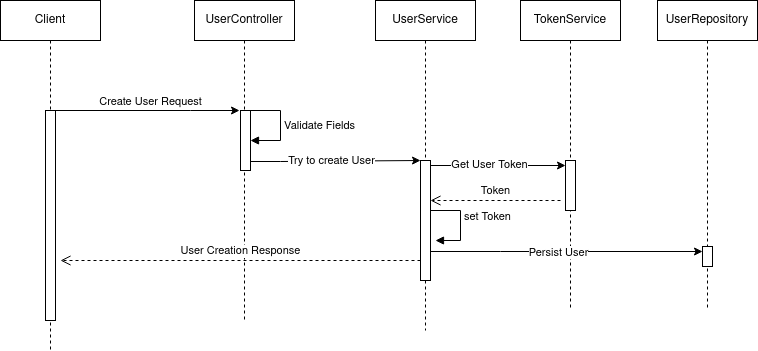

The diagram above was exported from draw.io. Its source (the exported page's mxGraphModel, read from the mxfile embedded in the PNG):
<mxGraphModel dx="1674" dy="787" grid="1" gridSize="10" guides="1" tooltips="1" connect="1" arrows="1" fold="1" page="1" pageScale="1" pageWidth="827" pageHeight="1169" math="0" shadow="0">
  <root>
    <mxCell id="0" />
    <mxCell id="1" parent="0" />
    <mxCell id="N-bLZEELXIp0f8l0F7Vz-20" value="Client" style="shape=umlLifeline;perimeter=lifelinePerimeter;whiteSpace=wrap;html=1;container=1;dropTarget=0;collapsible=0;recursiveResize=0;outlineConnect=0;portConstraint=eastwest;newEdgeStyle={&quot;edgeStyle&quot;:&quot;elbowEdgeStyle&quot;,&quot;elbow&quot;:&quot;vertical&quot;,&quot;curved&quot;:0,&quot;rounded&quot;:0};" vertex="1" parent="1">
      <mxGeometry x="170" y="120" width="100" height="350" as="geometry" />
    </mxCell>
    <mxCell id="N-bLZEELXIp0f8l0F7Vz-22" value="" style="html=1;points=[[0,0,0,0,5],[0,1,0,0,-5],[1,0,0,0,5],[1,1,0,0,-5]];perimeter=orthogonalPerimeter;outlineConnect=0;targetShapes=umlLifeline;portConstraint=eastwest;newEdgeStyle={&quot;curved&quot;:0,&quot;rounded&quot;:0};" vertex="1" parent="N-bLZEELXIp0f8l0F7Vz-20">
      <mxGeometry x="45" y="110" width="10" height="210" as="geometry" />
    </mxCell>
    <mxCell id="N-bLZEELXIp0f8l0F7Vz-21" value="UserController" style="shape=umlLifeline;perimeter=lifelinePerimeter;whiteSpace=wrap;html=1;container=1;dropTarget=0;collapsible=0;recursiveResize=0;outlineConnect=0;portConstraint=eastwest;newEdgeStyle={&quot;edgeStyle&quot;:&quot;elbowEdgeStyle&quot;,&quot;elbow&quot;:&quot;vertical&quot;,&quot;curved&quot;:0,&quot;rounded&quot;:0};" vertex="1" parent="1">
      <mxGeometry x="364" y="120" width="100" height="320" as="geometry" />
    </mxCell>
    <mxCell id="N-bLZEELXIp0f8l0F7Vz-31" value="" style="html=1;points=[[0,0,0,0,5],[0,1,0,0,-5],[1,0,0,0,5],[1,1,0,0,-5]];perimeter=orthogonalPerimeter;outlineConnect=0;targetShapes=umlLifeline;portConstraint=eastwest;newEdgeStyle={&quot;curved&quot;:0,&quot;rounded&quot;:0};" vertex="1" parent="N-bLZEELXIp0f8l0F7Vz-21">
      <mxGeometry x="46" y="110" width="10" height="60" as="geometry" />
    </mxCell>
    <mxCell id="N-bLZEELXIp0f8l0F7Vz-32" value="Validate Fields" style="html=1;align=left;spacingLeft=2;endArrow=block;rounded=0;edgeStyle=orthogonalEdgeStyle;curved=0;rounded=0;" edge="1" target="N-bLZEELXIp0f8l0F7Vz-31" parent="N-bLZEELXIp0f8l0F7Vz-21">
      <mxGeometry relative="1" as="geometry">
        <mxPoint x="56" y="110" as="sourcePoint" />
        <Array as="points">
          <mxPoint x="86" y="140" />
        </Array>
      </mxGeometry>
    </mxCell>
    <mxCell id="N-bLZEELXIp0f8l0F7Vz-23" style="edgeStyle=orthogonalEdgeStyle;rounded=0;orthogonalLoop=1;jettySize=auto;html=1;curved=0;" edge="1" parent="1" source="N-bLZEELXIp0f8l0F7Vz-22">
      <mxGeometry relative="1" as="geometry">
        <mxPoint x="409" y="230" as="targetPoint" />
        <Array as="points">
          <mxPoint x="360" y="230" />
          <mxPoint x="360" y="230" />
        </Array>
      </mxGeometry>
    </mxCell>
    <mxCell id="N-bLZEELXIp0f8l0F7Vz-25" value="Create User Request" style="edgeLabel;html=1;align=center;verticalAlign=middle;resizable=0;points=[];" vertex="1" connectable="0" parent="N-bLZEELXIp0f8l0F7Vz-23">
      <mxGeometry x="-0.2433" y="1" relative="1" as="geometry">
        <mxPoint x="24" y="-9" as="offset" />
      </mxGeometry>
    </mxCell>
    <mxCell id="N-bLZEELXIp0f8l0F7Vz-35" value="UserService" style="shape=umlLifeline;perimeter=lifelinePerimeter;whiteSpace=wrap;html=1;container=1;dropTarget=0;collapsible=0;recursiveResize=0;outlineConnect=0;portConstraint=eastwest;newEdgeStyle={&quot;edgeStyle&quot;:&quot;elbowEdgeStyle&quot;,&quot;elbow&quot;:&quot;vertical&quot;,&quot;curved&quot;:0,&quot;rounded&quot;:0};" vertex="1" parent="1">
      <mxGeometry x="545" y="120" width="100" height="330" as="geometry" />
    </mxCell>
    <mxCell id="N-bLZEELXIp0f8l0F7Vz-37" value="" style="html=1;points=[[0,0,0,0,5],[0,1,0,0,-5],[1,0,0,0,5],[1,1,0,0,-5]];perimeter=orthogonalPerimeter;outlineConnect=0;targetShapes=umlLifeline;portConstraint=eastwest;newEdgeStyle={&quot;curved&quot;:0,&quot;rounded&quot;:0};" vertex="1" parent="N-bLZEELXIp0f8l0F7Vz-35">
      <mxGeometry x="45" y="160" width="10" height="120" as="geometry" />
    </mxCell>
    <mxCell id="N-bLZEELXIp0f8l0F7Vz-40" style="edgeStyle=orthogonalEdgeStyle;rounded=0;orthogonalLoop=1;jettySize=auto;html=1;curved=0;" edge="1" parent="1">
      <mxGeometry relative="1" as="geometry">
        <mxPoint x="420" y="281" as="sourcePoint" />
        <mxPoint x="590" y="280" as="targetPoint" />
        <Array as="points">
          <mxPoint x="450" y="281" />
          <mxPoint x="450" y="281" />
        </Array>
      </mxGeometry>
    </mxCell>
    <mxCell id="N-bLZEELXIp0f8l0F7Vz-41" value="Try to create User" style="edgeLabel;html=1;align=center;verticalAlign=middle;resizable=0;points=[];" vertex="1" connectable="0" parent="N-bLZEELXIp0f8l0F7Vz-40">
      <mxGeometry x="-0.1766" y="-1" relative="1" as="geometry">
        <mxPoint x="10" y="-2" as="offset" />
      </mxGeometry>
    </mxCell>
    <mxCell id="N-bLZEELXIp0f8l0F7Vz-42" value="TokenService" style="shape=umlLifeline;perimeter=lifelinePerimeter;whiteSpace=wrap;html=1;container=1;dropTarget=0;collapsible=0;recursiveResize=0;outlineConnect=0;portConstraint=eastwest;newEdgeStyle={&quot;edgeStyle&quot;:&quot;elbowEdgeStyle&quot;,&quot;elbow&quot;:&quot;vertical&quot;,&quot;curved&quot;:0,&quot;rounded&quot;:0};" vertex="1" parent="1">
      <mxGeometry x="690" y="120" width="100" height="310" as="geometry" />
    </mxCell>
    <mxCell id="N-bLZEELXIp0f8l0F7Vz-43" value="" style="html=1;points=[[0,0,0,0,5],[0,1,0,0,-5],[1,0,0,0,5],[1,1,0,0,-5]];perimeter=orthogonalPerimeter;outlineConnect=0;targetShapes=umlLifeline;portConstraint=eastwest;newEdgeStyle={&quot;curved&quot;:0,&quot;rounded&quot;:0};" vertex="1" parent="N-bLZEELXIp0f8l0F7Vz-42">
      <mxGeometry x="45" y="160" width="10" height="50" as="geometry" />
    </mxCell>
    <mxCell id="N-bLZEELXIp0f8l0F7Vz-44" style="edgeStyle=orthogonalEdgeStyle;rounded=0;orthogonalLoop=1;jettySize=auto;html=1;curved=0;entryX=0;entryY=0;entryDx=0;entryDy=5;entryPerimeter=0;" edge="1" parent="1" source="N-bLZEELXIp0f8l0F7Vz-37" target="N-bLZEELXIp0f8l0F7Vz-43">
      <mxGeometry relative="1" as="geometry">
        <Array as="points">
          <mxPoint x="640" y="285" />
          <mxPoint x="640" y="285" />
        </Array>
      </mxGeometry>
    </mxCell>
    <mxCell id="N-bLZEELXIp0f8l0F7Vz-45" value="Get User Token" style="edgeLabel;html=1;align=center;verticalAlign=middle;resizable=0;points=[];" vertex="1" connectable="0" parent="N-bLZEELXIp0f8l0F7Vz-44">
      <mxGeometry x="-0.1407" y="2" relative="1" as="geometry">
        <mxPoint as="offset" />
      </mxGeometry>
    </mxCell>
    <mxCell id="N-bLZEELXIp0f8l0F7Vz-46" value="Token" style="html=1;verticalAlign=bottom;endArrow=open;dashed=1;endSize=8;curved=0;rounded=0;" edge="1" parent="1">
      <mxGeometry relative="1" as="geometry">
        <mxPoint x="730" y="320" as="sourcePoint" />
        <mxPoint x="600" y="320" as="targetPoint" />
      </mxGeometry>
    </mxCell>
    <mxCell id="N-bLZEELXIp0f8l0F7Vz-47" value="UserRepository" style="shape=umlLifeline;perimeter=lifelinePerimeter;whiteSpace=wrap;html=1;container=1;dropTarget=0;collapsible=0;recursiveResize=0;outlineConnect=0;portConstraint=eastwest;newEdgeStyle={&quot;edgeStyle&quot;:&quot;elbowEdgeStyle&quot;,&quot;elbow&quot;:&quot;vertical&quot;,&quot;curved&quot;:0,&quot;rounded&quot;:0};" vertex="1" parent="1">
      <mxGeometry x="827" y="120" width="100" height="310" as="geometry" />
    </mxCell>
    <mxCell id="N-bLZEELXIp0f8l0F7Vz-48" value="" style="html=1;points=[[0,0,0,0,5],[0,1,0,0,-5],[1,0,0,0,5],[1,1,0,0,-5]];perimeter=orthogonalPerimeter;outlineConnect=0;targetShapes=umlLifeline;portConstraint=eastwest;newEdgeStyle={&quot;curved&quot;:0,&quot;rounded&quot;:0};" vertex="1" parent="N-bLZEELXIp0f8l0F7Vz-47">
      <mxGeometry x="45" y="246" width="10" height="20" as="geometry" />
    </mxCell>
    <mxCell id="N-bLZEELXIp0f8l0F7Vz-49" style="edgeStyle=orthogonalEdgeStyle;rounded=0;orthogonalLoop=1;jettySize=auto;html=1;curved=0;entryX=0;entryY=0;entryDx=0;entryDy=5;entryPerimeter=0;" edge="1" parent="1">
      <mxGeometry relative="1" as="geometry">
        <mxPoint x="600" y="371" as="sourcePoint" />
        <mxPoint x="872" y="371" as="targetPoint" />
        <Array as="points">
          <mxPoint x="670" y="371" />
          <mxPoint x="670" y="371" />
        </Array>
      </mxGeometry>
    </mxCell>
    <mxCell id="N-bLZEELXIp0f8l0F7Vz-50" value="Persist User" style="edgeLabel;html=1;align=center;verticalAlign=middle;resizable=0;points=[];" vertex="1" connectable="0" parent="N-bLZEELXIp0f8l0F7Vz-49">
      <mxGeometry x="-0.0662" relative="1" as="geometry">
        <mxPoint as="offset" />
      </mxGeometry>
    </mxCell>
    <mxCell id="N-bLZEELXIp0f8l0F7Vz-53" value="&lt;div&gt;set Token&lt;/div&gt;&lt;div&gt;&lt;br&gt;&lt;/div&gt;" style="html=1;align=left;spacingLeft=2;endArrow=block;rounded=0;edgeStyle=orthogonalEdgeStyle;curved=0;rounded=0;" edge="1" parent="1">
      <mxGeometry relative="1" as="geometry">
        <mxPoint x="600" y="330" as="sourcePoint" />
        <Array as="points">
          <mxPoint x="630" y="360" />
        </Array>
        <mxPoint x="605" y="360" as="targetPoint" />
      </mxGeometry>
    </mxCell>
    <mxCell id="N-bLZEELXIp0f8l0F7Vz-55" value="User Creation Response" style="html=1;verticalAlign=bottom;endArrow=open;dashed=1;endSize=8;curved=0;rounded=0;" edge="1" parent="1">
      <mxGeometry relative="1" as="geometry">
        <mxPoint x="590" y="380" as="sourcePoint" />
        <mxPoint x="230" y="380" as="targetPoint" />
      </mxGeometry>
    </mxCell>
  </root>
</mxGraphModel>